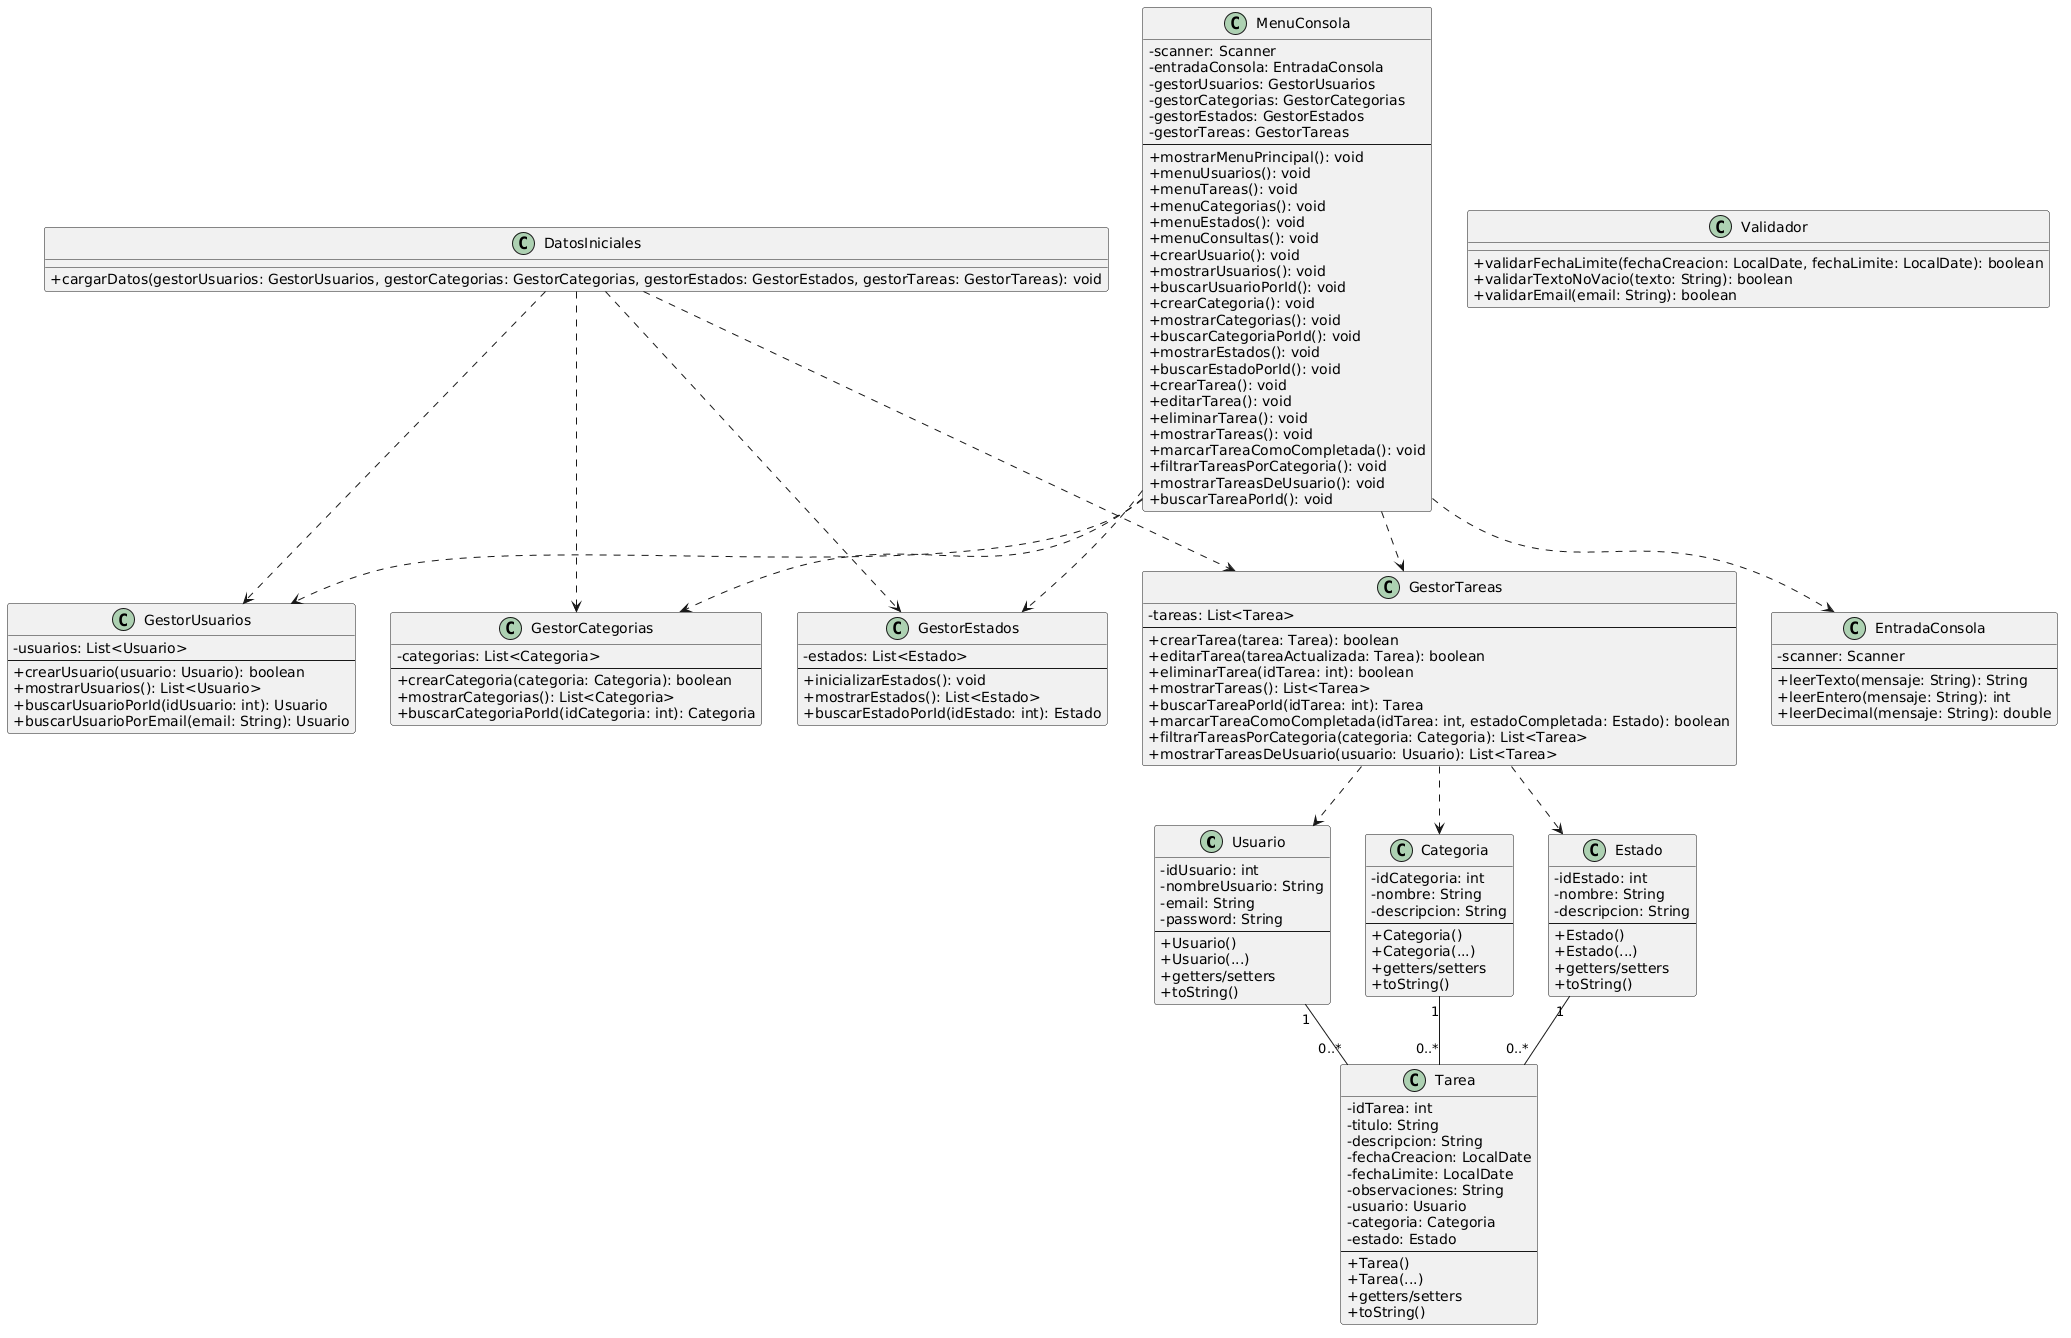

The diagram above was rendered by PlantUML. Its source (embedded in the PNG):
@startuml
skinparam classAttributeIconSize 0

class Usuario {
  - idUsuario: int
  - nombreUsuario: String
  - email: String
  - password: String
  --
  + Usuario()
  + Usuario(...)
  + getters/setters
  + toString()
}

class Categoria {
  - idCategoria: int
  - nombre: String
  - descripcion: String
  --
  + Categoria()
  + Categoria(...)
  + getters/setters
  + toString()
}

class Estado {
  - idEstado: int
  - nombre: String
  - descripcion: String
  --
  + Estado()
  + Estado(...)
  + getters/setters
  + toString()
}

class Tarea {
  - idTarea: int
  - titulo: String
  - descripcion: String
  - fechaCreacion: LocalDate
  - fechaLimite: LocalDate
  - observaciones: String
  - usuario: Usuario
  - categoria: Categoria
  - estado: Estado
  --
  + Tarea()
  + Tarea(...)
  + getters/setters
  + toString()
}

class GestorUsuarios {
  - usuarios: List<Usuario>
  --
  + crearUsuario(usuario: Usuario): boolean
  + mostrarUsuarios(): List<Usuario>
  + buscarUsuarioPorId(idUsuario: int): Usuario
  + buscarUsuarioPorEmail(email: String): Usuario
}

class GestorCategorias {
  - categorias: List<Categoria>
  --
  + crearCategoria(categoria: Categoria): boolean
  + mostrarCategorias(): List<Categoria>
  + buscarCategoriaPorId(idCategoria: int): Categoria
}

class GestorEstados {
  - estados: List<Estado>
  --
  + inicializarEstados(): void
  + mostrarEstados(): List<Estado>
  + buscarEstadoPorId(idEstado: int): Estado
}

class GestorTareas {
  - tareas: List<Tarea>
  --
  + crearTarea(tarea: Tarea): boolean
  + editarTarea(tareaActualizada: Tarea): boolean
  + eliminarTarea(idTarea: int): boolean
  + mostrarTareas(): List<Tarea>
  + buscarTareaPorId(idTarea: int): Tarea
  + marcarTareaComoCompletada(idTarea: int, estadoCompletada: Estado): boolean
  + filtrarTareasPorCategoria(categoria: Categoria): List<Tarea>
  + mostrarTareasDeUsuario(usuario: Usuario): List<Tarea>
}

class EntradaConsola {
  - scanner: Scanner
  --
  + leerTexto(mensaje: String): String
  + leerEntero(mensaje: String): int
  + leerDecimal(mensaje: String): double
}

class Validador {
  + validarFechaLimite(fechaCreacion: LocalDate, fechaLimite: LocalDate): boolean
  + validarTextoNoVacio(texto: String): boolean
  + validarEmail(email: String): boolean
}

class DatosIniciales {
  + cargarDatos(gestorUsuarios: GestorUsuarios, gestorCategorias: GestorCategorias, gestorEstados: GestorEstados, gestorTareas: GestorTareas): void
}

class MenuConsola {
  - scanner: Scanner
  - entradaConsola: EntradaConsola
  - gestorUsuarios: GestorUsuarios
  - gestorCategorias: GestorCategorias
  - gestorEstados: GestorEstados
  - gestorTareas: GestorTareas
  --
  + mostrarMenuPrincipal(): void
  + menuUsuarios(): void
  + menuTareas(): void
  + menuCategorias(): void
  + menuEstados(): void
  + menuConsultas(): void
  + crearUsuario(): void
  + mostrarUsuarios(): void
  + buscarUsuarioPorId(): void
  + crearCategoria(): void
  + mostrarCategorias(): void
  + buscarCategoriaPorId(): void
  + mostrarEstados(): void
  + buscarEstadoPorId(): void
  + crearTarea(): void
  + editarTarea(): void
  + eliminarTarea(): void
  + mostrarTareas(): void
  + marcarTareaComoCompletada(): void
  + filtrarTareasPorCategoria(): void
  + mostrarTareasDeUsuario(): void
  + buscarTareaPorId(): void
}

Usuario "1" -- "0..*" Tarea
Categoria "1" -- "0..*" Tarea
Estado "1" -- "0..*" Tarea

MenuConsola ..> GestorUsuarios
MenuConsola ..> GestorCategorias
MenuConsola ..> GestorEstados
MenuConsola ..> GestorTareas
MenuConsola ..> EntradaConsola

DatosIniciales ..> GestorUsuarios
DatosIniciales ..> GestorCategorias
DatosIniciales ..> GestorEstados
DatosIniciales ..> GestorTareas

GestorTareas ..> Usuario
GestorTareas ..> Categoria
GestorTareas ..> Estado
@enduml